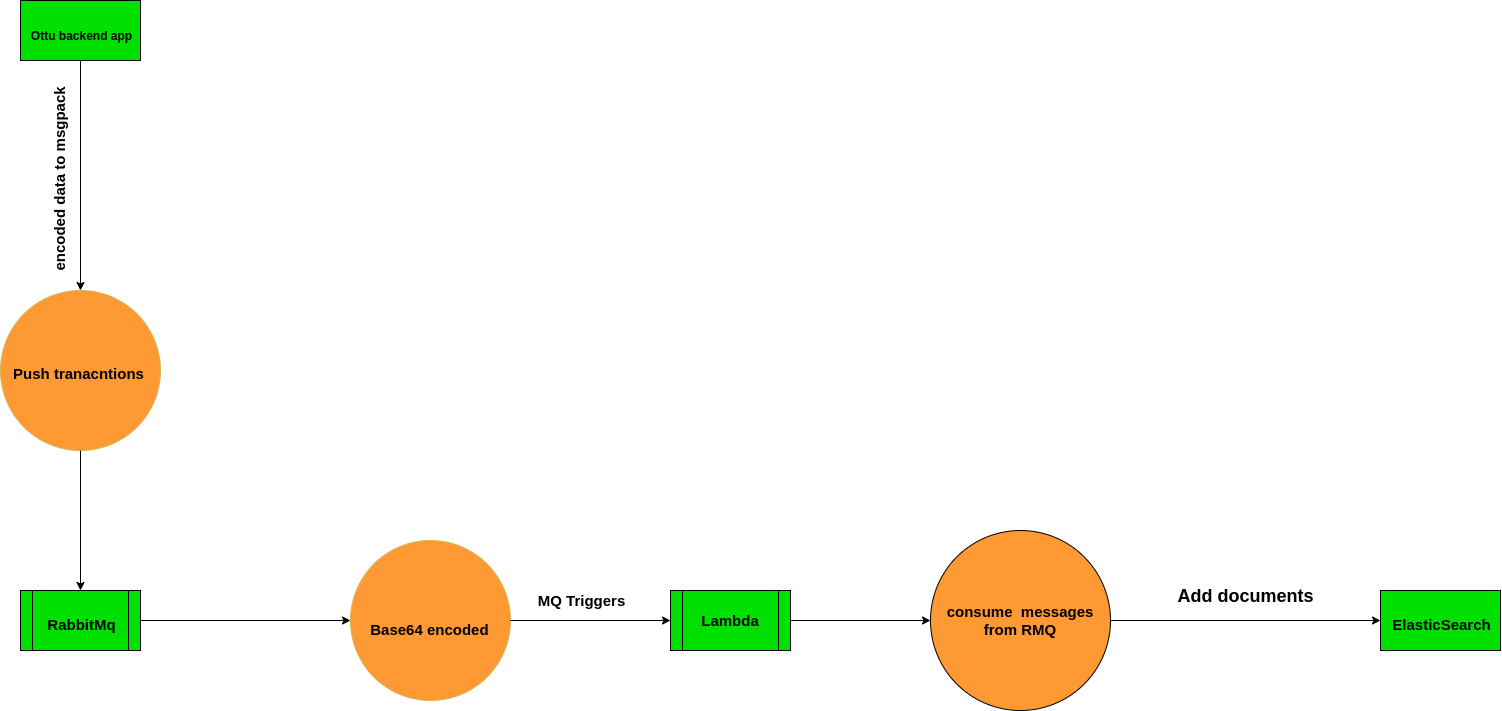

The diagram above was exported from draw.io. Its source (the exported page's mxGraphModel, read from the mxfile embedded in the PNG):
<mxGraphModel dx="2500" dy="829" grid="1" gridSize="10" guides="1" tooltips="1" connect="1" arrows="1" fold="1" page="1" pageScale="1" pageWidth="827" pageHeight="1169" math="0" shadow="0">
  <root>
    <mxCell id="WIyWlLk6GJQsqaUBKTNV-0" />
    <mxCell id="WIyWlLk6GJQsqaUBKTNV-1" parent="WIyWlLk6GJQsqaUBKTNV-0" />
    <mxCell id="V6z3BsMjOUa7w5MOx53r-25" value="" style="group" parent="WIyWlLk6GJQsqaUBKTNV-1" vertex="1" connectable="0">
      <mxGeometry x="-750" y="100" width="1500" height="710" as="geometry" />
    </mxCell>
    <mxCell id="ui4AS0zFiikbjmkTBPkM-14" value="&lt;font style=&quot;font-size: 15px&quot;&gt;&lt;span&gt;Lambda&lt;/span&gt;&lt;/font&gt;" style="shape=process;whiteSpace=wrap;html=1;backgroundOutline=1;labelBackgroundColor=none;fontSize=11;fontColor=#000000;fontStyle=1;fillColor=#00E000;" parent="V6z3BsMjOUa7w5MOx53r-25" vertex="1">
      <mxGeometry x="670" y="590" width="120" height="60" as="geometry" />
    </mxCell>
    <mxCell id="ui4AS0zFiikbjmkTBPkM-15" value="&lt;span&gt;consume&amp;nbsp; messages from RMQ&lt;/span&gt;" style="ellipse;whiteSpace=wrap;html=1;aspect=fixed;labelBackgroundColor=none;fontSize=15;fontColor=#000000;fontStyle=1;fillColor=#FF9933;" parent="V6z3BsMjOUa7w5MOx53r-25" vertex="1">
      <mxGeometry x="930" y="530" width="180" height="180" as="geometry" />
    </mxCell>
    <mxCell id="ui4AS0zFiikbjmkTBPkM-16" value="" style="endArrow=classic;html=1;rounded=0;fontSize=12;fontColor=#000000;entryX=0;entryY=0.5;entryDx=0;entryDy=0;fontStyle=1" parent="V6z3BsMjOUa7w5MOx53r-25" source="ui4AS0zFiikbjmkTBPkM-14" target="ui4AS0zFiikbjmkTBPkM-15" edge="1">
      <mxGeometry width="50" height="50" relative="1" as="geometry">
        <mxPoint x="675" y="370" as="sourcePoint" />
        <mxPoint x="725" y="320" as="targetPoint" />
      </mxGeometry>
    </mxCell>
    <mxCell id="ui4AS0zFiikbjmkTBPkM-17" value="" style="endArrow=classic;html=1;rounded=0;fontSize=12;fontColor=#000000;fontStyle=1;entryX=0;entryY=0.5;entryDx=0;entryDy=0;exitX=1;exitY=0.5;exitDx=0;exitDy=0;" parent="V6z3BsMjOUa7w5MOx53r-25" source="ui4AS0zFiikbjmkTBPkM-15" target="ui4AS0zFiikbjmkTBPkM-19" edge="1">
      <mxGeometry relative="1" as="geometry">
        <mxPoint x="725" y="290" as="sourcePoint" />
        <mxPoint x="725" y="80" as="targetPoint" />
        <Array as="points" />
      </mxGeometry>
    </mxCell>
    <mxCell id="ui4AS0zFiikbjmkTBPkM-18" value="&lt;font style=&quot;font-size: 18px&quot;&gt;Add documents&lt;/font&gt;" style="edgeLabel;resizable=0;html=1;align=center;verticalAlign=middle;labelBackgroundColor=none;fontSize=30;fontColor=#000000;rotation=0;fontStyle=1" parent="ui4AS0zFiikbjmkTBPkM-17" connectable="0" vertex="1">
      <mxGeometry relative="1" as="geometry">
        <mxPoint x="-1" y="-30" as="offset" />
      </mxGeometry>
    </mxCell>
    <mxCell id="V6z3BsMjOUa7w5MOx53r-1" value="&lt;font style=&quot;font-size: 15px&quot;&gt;MQ Triggers&lt;/font&gt;" style="edgeLabel;resizable=0;html=1;align=center;verticalAlign=middle;labelBackgroundColor=none;fontSize=26;fontColor=#000000;fontStyle=1" parent="V6z3BsMjOUa7w5MOx53r-25" connectable="0" vertex="1">
      <mxGeometry x="590" y="650" as="geometry">
        <mxPoint x="-10" y="-54" as="offset" />
      </mxGeometry>
    </mxCell>
    <mxCell id="V6z3BsMjOUa7w5MOx53r-17" value="" style="group" parent="V6z3BsMjOUa7w5MOx53r-25" vertex="1" connectable="0">
      <mxGeometry x="350" y="540" width="160" height="170" as="geometry" />
    </mxCell>
    <mxCell id="V6z3BsMjOUa7w5MOx53r-14" value="" style="ellipse;whiteSpace=wrap;html=1;aspect=fixed;labelBackgroundColor=#FFFFFF;fontSize=20;fontStyle=1;fillColor=#FF9933;strokeColor=#d6b656;" parent="V6z3BsMjOUa7w5MOx53r-17" vertex="1">
      <mxGeometry width="160" height="160" as="geometry" />
    </mxCell>
    <mxCell id="V6z3BsMjOUa7w5MOx53r-15" value="&lt;font style=&quot;font-size: 15px&quot;&gt;Base64 encoded&amp;nbsp;&lt;/font&gt;" style="edgeLabel;resizable=0;html=1;align=center;verticalAlign=middle;labelBackgroundColor=none;fontSize=26;fontColor=#000000;fontStyle=1" parent="V6z3BsMjOUa7w5MOx53r-17" connectable="0" vertex="1">
      <mxGeometry x="80.0036601307191" y="84.99999999999979" as="geometry" />
    </mxCell>
    <mxCell id="V6z3BsMjOUa7w5MOx53r-18" value="" style="group" parent="V6z3BsMjOUa7w5MOx53r-25" vertex="1" connectable="0">
      <mxGeometry y="290" width="170" height="160" as="geometry" />
    </mxCell>
    <mxCell id="ui4AS0zFiikbjmkTBPkM-7" value="" style="ellipse;whiteSpace=wrap;html=1;aspect=fixed;labelBackgroundColor=#FFFFFF;fontSize=20;fontStyle=1;fillColor=#FF9933;strokeColor=#d6b656;" parent="V6z3BsMjOUa7w5MOx53r-18" vertex="1">
      <mxGeometry width="160" height="160" as="geometry" />
    </mxCell>
    <mxCell id="V6z3BsMjOUa7w5MOx53r-21" value="" style="group;rotation=0;" parent="V6z3BsMjOUa7w5MOx53r-18" vertex="1" connectable="0">
      <mxGeometry x="90" y="70" as="geometry" />
    </mxCell>
    <mxCell id="V6z3BsMjOUa7w5MOx53r-8" value="&lt;font style=&quot;font-size: 15px&quot;&gt;Push tranacntions&lt;/font&gt;" style="edgeLabel;resizable=0;html=1;align=center;verticalAlign=middle;labelBackgroundColor=none;fontSize=26;fontColor=#000000;fontStyle=1;rotation=0;" parent="V6z3BsMjOUa7w5MOx53r-21" connectable="0" vertex="1">
      <mxGeometry x="-11" y="-2" as="geometry">
        <mxPoint x="-2" y="11" as="offset" />
      </mxGeometry>
    </mxCell>
    <mxCell id="V6z3BsMjOUa7w5MOx53r-19" value="" style="group" parent="V6z3BsMjOUa7w5MOx53r-25" vertex="1" connectable="0">
      <mxGeometry x="20" y="590" width="120" height="60" as="geometry" />
    </mxCell>
    <mxCell id="ui4AS0zFiikbjmkTBPkM-6" value="" style="shape=process;whiteSpace=wrap;html=1;backgroundOutline=1;labelBackgroundColor=#FFFFFF;fontSize=36;fontColor=#000000;fontStyle=1;fillColor=#00E000;" parent="V6z3BsMjOUa7w5MOx53r-19" vertex="1">
      <mxGeometry width="120" height="60" as="geometry" />
    </mxCell>
    <mxCell id="V6z3BsMjOUa7w5MOx53r-6" value="&lt;font style=&quot;font-size: 15px&quot;&gt;RabbitMq&lt;/font&gt;" style="edgeLabel;resizable=0;html=1;align=center;verticalAlign=middle;labelBackgroundColor=none;fontSize=26;fontColor=#000000;fontStyle=1" parent="V6z3BsMjOUa7w5MOx53r-19" connectable="0" vertex="1">
      <mxGeometry x="60" y="30" as="geometry" />
    </mxCell>
    <mxCell id="V6z3BsMjOUa7w5MOx53r-20" value="" style="group" parent="V6z3BsMjOUa7w5MOx53r-25" vertex="1" connectable="0">
      <mxGeometry x="20" width="120" height="60" as="geometry" />
    </mxCell>
    <mxCell id="ui4AS0zFiikbjmkTBPkM-0" value="" style="rounded=0;whiteSpace=wrap;html=1;labelBackgroundColor=#FFFFFF;fontColor=#000000;fontStyle=1;fillColor=#00E000;gradientColor=none;" parent="V6z3BsMjOUa7w5MOx53r-20" vertex="1">
      <mxGeometry width="120" height="60" as="geometry" />
    </mxCell>
    <mxCell id="V6z3BsMjOUa7w5MOx53r-5" value="&lt;font style=&quot;font-size: 12px&quot;&gt;Ottu backend app&lt;/font&gt;" style="edgeLabel;resizable=0;html=1;align=center;verticalAlign=middle;labelBackgroundColor=none;fontSize=26;fontColor=#000000;fontStyle=1" parent="V6z3BsMjOUa7w5MOx53r-20" connectable="0" vertex="1">
      <mxGeometry x="60" y="30" as="geometry" />
    </mxCell>
    <mxCell id="V6z3BsMjOUa7w5MOx53r-22" value="" style="group" parent="V6z3BsMjOUa7w5MOx53r-25" vertex="1" connectable="0">
      <mxGeometry x="1380" y="590" width="120" height="60" as="geometry" />
    </mxCell>
    <mxCell id="ui4AS0zFiikbjmkTBPkM-19" value="" style="rounded=0;whiteSpace=wrap;html=1;labelBackgroundColor=#FFFFFF;fontColor=#000000;fontStyle=1;fillColor=#00E000;" parent="V6z3BsMjOUa7w5MOx53r-22" vertex="1">
      <mxGeometry width="120" height="60" as="geometry" />
    </mxCell>
    <mxCell id="V6z3BsMjOUa7w5MOx53r-7" value="&lt;font style=&quot;font-size: 15px&quot;&gt;ElasticSearch&lt;/font&gt;" style="edgeLabel;resizable=0;html=1;align=center;verticalAlign=middle;labelBackgroundColor=none;fontSize=26;fontColor=#000000;fontStyle=1" parent="V6z3BsMjOUa7w5MOx53r-22" connectable="0" vertex="1">
      <mxGeometry x="60" y="30" as="geometry" />
    </mxCell>
    <mxCell id="V6z3BsMjOUa7w5MOx53r-23" value="" style="endArrow=classic;html=1;rounded=0;fontSize=12;exitX=1;exitY=0.5;exitDx=0;exitDy=0;entryX=0;entryY=0.5;entryDx=0;entryDy=0;" parent="V6z3BsMjOUa7w5MOx53r-25" source="ui4AS0zFiikbjmkTBPkM-6" target="V6z3BsMjOUa7w5MOx53r-14" edge="1">
      <mxGeometry width="50" height="50" relative="1" as="geometry">
        <mxPoint x="760" y="430" as="sourcePoint" />
        <mxPoint x="350" y="620" as="targetPoint" />
      </mxGeometry>
    </mxCell>
    <mxCell id="V6z3BsMjOUa7w5MOx53r-13" value="" style="endArrow=classic;html=1;rounded=0;fontSize=12;exitX=0.5;exitY=1;exitDx=0;exitDy=0;entryX=0.5;entryY=0;entryDx=0;entryDy=0;" parent="V6z3BsMjOUa7w5MOx53r-25" source="ui4AS0zFiikbjmkTBPkM-7" target="ui4AS0zFiikbjmkTBPkM-6" edge="1">
      <mxGeometry width="50" height="50" relative="1" as="geometry">
        <mxPoint x="600" y="400" as="sourcePoint" />
        <mxPoint x="650" y="350" as="targetPoint" />
      </mxGeometry>
    </mxCell>
    <mxCell id="V6z3BsMjOUa7w5MOx53r-24" value="" style="endArrow=classic;html=1;rounded=0;fontSize=12;entryX=0;entryY=0.5;entryDx=0;entryDy=0;exitX=1;exitY=0.5;exitDx=0;exitDy=0;" parent="V6z3BsMjOUa7w5MOx53r-25" source="V6z3BsMjOUa7w5MOx53r-14" target="ui4AS0zFiikbjmkTBPkM-14" edge="1">
      <mxGeometry width="50" height="50" relative="1" as="geometry">
        <mxPoint x="520" y="620" as="sourcePoint" />
        <mxPoint x="810" y="380" as="targetPoint" />
      </mxGeometry>
    </mxCell>
    <mxCell id="ui4AS0zFiikbjmkTBPkM-1" value="" style="endArrow=classic;html=1;rounded=0;fontColor=#000000;exitX=0.5;exitY=1;exitDx=0;exitDy=0;fontStyle=1;entryX=0.5;entryY=0;entryDx=0;entryDy=0;" parent="V6z3BsMjOUa7w5MOx53r-25" source="ui4AS0zFiikbjmkTBPkM-0" target="ui4AS0zFiikbjmkTBPkM-7" edge="1">
      <mxGeometry relative="1" as="geometry">
        <mxPoint x="-1010" y="540" as="sourcePoint" />
        <mxPoint x="-660" y="400" as="targetPoint" />
      </mxGeometry>
    </mxCell>
    <mxCell id="V6z3BsMjOUa7w5MOx53r-16" value="&lt;font style=&quot;font-size: 15px&quot;&gt;encoded data to msgpack&lt;/font&gt;" style="edgeLabel;resizable=0;html=1;align=center;verticalAlign=middle;labelBackgroundColor=none;fontSize=26;fontColor=#000000;fontStyle=1;rotation=-90;" parent="V6z3BsMjOUa7w5MOx53r-25" connectable="0" vertex="1">
      <mxGeometry x="110.00444444444446" y="170.00444444444446" as="geometry">
        <mxPoint x="-10" y="-54" as="offset" />
      </mxGeometry>
    </mxCell>
  </root>
</mxGraphModel>